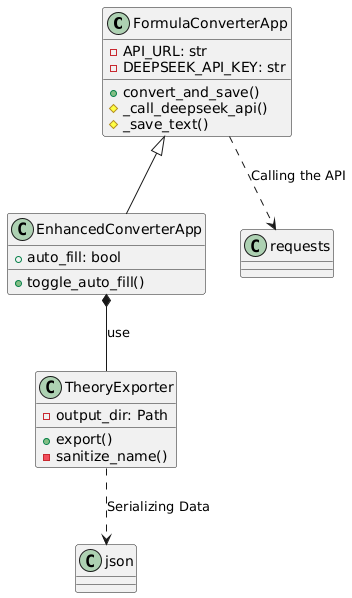

The diagram above was rendered by PlantUML. Its source (embedded in the PNG):
@startuml
' 定义核心类
class FormulaConverterApp {
  - API_URL: str
  - DEEPSEEK_API_KEY: str
  + convert_and_save()
  # _call_deepseek_api()
  # _save_text()
}

class EnhancedConverterApp {
  + auto_fill: bool
  + toggle_auto_fill()
}

class TheoryExporter {
  - output_dir: Path
  + export()
  - sanitize_name()
}

FormulaConverterApp <|-- EnhancedConverterApp

EnhancedConverterApp *-- TheoryExporter : use

FormulaConverterApp ..> requests : Calling the API
TheoryExporter ..> json : Serializing Data
@enduml